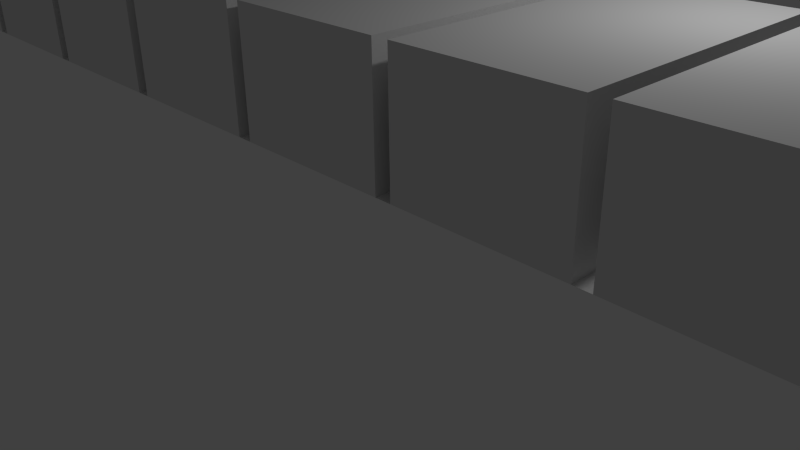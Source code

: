 # Source: conveyerBelt.blend  (saved by Blender 2.68.0; exported with 4.5.12 LTS)
import bpy
from mathutils import Matrix  # noqa: F401  (used for matrix-valued properties, if any)

bpy.ops.wm.read_factory_settings(use_empty=True)
scene = bpy.context.scene
scene.name = 'Scene'

# ---- collections
col_collection_1 = bpy.data.collections.new('Collection 1'); scene.collection.children.link(col_collection_1)

# ---- materials (node trees are filled in below, after node groups)
mat_material = bpy.data.materials.new('Material')
mat_material.alpha_threshold = 0.0
mat_material.use_transparent_shadow = False
mat_material.roughness = 0.5
mat_material.line_color = (0.0, 0.0, 0.0, 1.0)

# ---- material node trees

# ---- world
world_world = bpy.data.worlds.new('World'); scene.world = world_world
world_world.color = (0.05088, 0.05088, 0.05088)
world_world.use_sun_shadow = False
world_world.sun_shadow_jitter_overblur = 0.0
world_world.cycles.sampling_method = 'MANUAL'
world_world.cycles.sample_map_resolution = 256

# ---- cameras
cam_camera = bpy.data.cameras.new('Camera')
cam_camera.clip_end = 100.0
cam_camera.lens = 35.0
cam_camera.sensor_width = 32.0
cam_camera.sensor_height = 18.0
cam_camera.ortho_scale = 7.314
cam_camera.dof.focus_distance = 0.0
cam_camera.dof.aperture_fstop = 128.0

# ---- lights
light_lamp = bpy.data.lights.new('Lamp', 'POINT')
light_lamp.transmission_factor = 0.0
light_lamp.cutoff_distance = 30.0
light_lamp.energy = 100.0
light_lamp.shadow_buffer_clip_start = 1.001
light_lamp.shadow_soft_size = 0.1
light_lamp.shadow_maximum_resolution = 0.006
light_lamp.use_absolute_resolution = True
light_lamp.cycles.use_multiple_importance_sampling = False

# ---- meshes
me_cube = bpy.data.meshes.new('Cube')
me_cube.from_pydata([(21.8, 1.7, 2.0), (21.8, -1.7, 2.0), (19.8, 1.7, 2.0), (22.0, 1.7, 2.0), (22.0, -1.7, 2.0), (21.8, 1.7, 3.5), (21.8, -1.7, 3.5), (19.8, -1.7, 3.5), (19.8, 1.7, 3.5), (19.6, 1.7, 2.0), (19.6, -1.7, 2.0), (17.6, 1.7, 2.0), (19.8, -1.7, 2.0), (19.6, 1.7, 3.5), (19.6, -1.7, 3.5), (17.6, -1.7, 3.5), (17.6, 1.7, 3.5), (17.4, 1.7, 2.0), (17.4, -1.7, 2.0), (15.4, 1.7, 2.0), (17.6, -1.7, 2.0), (17.4, 1.7, 3.5), (17.4, -1.7, 3.5), (15.4, -1.7, 3.5), (15.4, 1.7, 3.5), (15.2, 1.7, 2.0), (15.2, -1.7, 2.0), (15.4, -1.7, 2.0), (15.2, 1.7, 3.5), (15.2, -1.7, 3.5), (13.2, -1.7, 3.5), (13.2, 1.7, 3.5), (13.0, 1.7, 2.0), (13.0, -1.7, 2.0), (11.0, 1.7, 2.0), (13.2, 1.7, 2.0), (13.2, -1.7, 2.0), (13.0, 1.7, 3.5), (13.0, -1.7, 3.5), (11.0, -1.7, 3.5), (11.0, 1.7, 3.5), (11.0, -1.7, 2.0), (10.8, 1.7, 2.0), (10.8, -1.7, 2.0), (8.8, 1.7, 2.0), (10.8, 1.7, 3.5), (10.8, -1.7, 3.5), (8.8, -1.7, 3.5), (8.8, 1.7, 3.5), (8.6, 1.7, 2.0), (8.6, -1.7, 2.0), (6.6, 1.7, 2.0), (8.8, -1.7, 2.0), (8.6, 1.7, 3.5), (8.6, -1.7, 3.5), (6.6, -1.7, 3.5), (6.6, 1.7, 3.5), (6.4, 1.7, 2.0), (6.4, -1.7, 2.0), (4.4, 1.7, 2.0), (6.6, -1.7, 2.0), (6.4, 1.7, 3.5), (6.4, -1.7, 3.5), (4.4, -1.7, 3.5), (4.4, 1.7, 3.5), (4.2, 1.7, 2.0), (4.2, -1.7, 2.0), (4.4, -1.7, 2.0), (4.2, 1.7, 3.5), (4.2, -1.7, 3.5), (2.2, -1.7, 3.5), (2.2, 1.7, 3.5), (2.0, 1.7, 2.0), (2.0, -1.7, 2.0), (2.2, 1.7, 2.0), (2.2, -1.7, 2.0), (2.0, 1.7, 3.5), (2.0, -1.7, 3.5), (3.815e-06, -1.7, 3.5), (3.815e-06, 1.7, 3.5), (3.815e-06, -1.7, 2.0), (-0.2, 1.7, 2.0), (-0.2, -1.7, 2.0), (-2.2, 1.7, 2.0), (3.815e-06, 1.7, 2.0), (-0.2, 1.7, 3.5), (-0.2, -1.7, 3.5), (-2.2, -1.7, 3.5), (-2.2, 1.7, 3.5), (-2.4, 1.7, 2.0), (-2.4, -1.7, 2.0), (-4.4, 1.7, 2.0), (-2.2, -1.7, 2.0), (-2.4, 1.7, 3.5), (-2.4, -1.7, 3.5), (-4.4, -1.7, 3.5), (-4.4, 1.7, 3.5), (-4.6, 1.7, 2.0), (-4.6, -1.7, 2.0), (-6.6, 1.7, 2.0), (-4.4, -1.7, 2.0), (-4.6, 1.7, 3.5), (-4.6, -1.7, 3.5), (-6.6, -1.7, 3.5), (-6.6, 1.7, 3.5), (-6.8, 1.7, 2.0), (-6.8, -1.7, 2.0), (-6.6, -1.7, 2.0), (-6.8, 1.7, 3.5), (-6.8, -1.7, 3.5), (-8.8, -1.7, 3.5), (-8.8, 1.7, 3.5), (-9.0, 1.7, 2.0), (-9.0, -1.7, 2.0), (-11.0, 1.7, 2.0), (-8.8, 1.7, 2.0), (-8.8, -1.7, 2.0), (-9.0, 1.7, 3.5), (-9.0, -1.7, 3.5), (-11.0, -1.7, 3.5), (-11.0, 1.7, 3.5), (-11.0, -1.7, 2.0), (-11.2, 1.7, 2.0), (-11.2, -1.7, 2.0), (-13.2, 1.7, 2.0), (-11.2, 1.7, 3.5), (-11.2, -1.7, 3.5), (-13.2, -1.7, 3.5), (-13.2, 1.7, 3.5), (-13.4, 1.7, 2.0), (-13.4, -1.7, 2.0), (-15.4, 1.7, 2.0), (-13.2, -1.7, 2.0), (-13.4, 1.7, 3.5), (-13.4, -1.7, 3.5), (-15.4, -1.7, 3.5), (-15.4, 1.7, 3.5), (-15.6, 1.7, 2.0), (-15.6, -1.7, 2.0), (-17.6, 1.7, 2.0), (-15.4, -1.7, 2.0), (-15.6, 1.7, 3.5), (-15.6, -1.7, 3.5), (-17.6, -1.7, 3.5), (-17.6, 1.7, 3.5), (-17.8, 1.7, 2.0), (-17.8, -1.7, 2.0), (-17.6, -1.7, 2.0), (-17.8, 1.7, 3.5), (-17.8, -1.7, 3.5), (-19.8, -1.7, 3.5), (-19.8, 1.7, 3.5), (-20.0, 1.7, 2.0), (-20.0, -1.7, 2.0), (-19.8, 1.7, 2.0), (-19.8, -1.7, 2.0), (-20.0, 1.7, 3.5), (-20.0, -1.7, 3.5), (-22.0, -1.7, 3.5), (-22.0, 1.7, 3.5), (-22.2, 1.7, 2.0), (-22.2, -1.7, 2.0), (-24.2, 1.7, 2.0), (-22.0, 1.7, 2.0), (-22.0, -1.7, 2.0), (-22.2, 1.7, 3.5), (-22.2, -1.7, 3.5), (-24.2, -1.7, 3.5), (-24.2, 1.7, 3.5), (-24.4, 1.7, 2.0), (-24.4, -1.7, 2.0), (-26.4, 1.7, 2.0), (-24.2, -1.7, 2.0), (-24.4, 1.7, 3.5), (-24.4, -1.7, 3.5), (-26.4, -1.7, 3.5), (-26.4, 1.7, 3.5), (-26.6, 1.7, 2.0), (-26.6, -1.7, 2.0), (-28.6, 1.7, 2.0), (-26.4, -1.7, 2.0), (-26.6, 1.7, 3.5), (-26.6, -1.7, 3.5), (-28.6, -1.7, 3.5), (-28.6, 1.7, 3.5), (-28.8, 1.7, 2.0), (-28.8, -1.7, 2.0), (-28.6, -1.7, 2.0), (-28.8, 1.7, 3.5), (-28.8, -1.7, 3.5), (-30.8, -1.7, 3.5), (-30.8, 1.7, 3.5), (-31.0, 1.7, 2.0), (-31.0, -1.7, 2.0), (-33.0, 1.7, 2.0), (-30.8, 1.7, 2.0), (-30.8, -1.7, 2.0), (-31.0, 1.7, 3.5), (-31.0, -1.7, 3.5), (-33.0, -1.7, 3.5), (-33.0, 1.7, 3.5), (-33.0, -1.7, 2.0), (-33.2, 1.7, 2.0), (-33.2, -1.7, 2.0), (-35.2, 1.7, 2.0), (-33.2, 1.7, 3.5), (-33.2, -1.7, 3.5), (-35.2, -1.7, 3.5), (-35.2, 1.7, 3.5), (-35.4, 1.7, 2.0), (-35.4, -1.7, 2.0), (-37.4, 1.7, 2.0), (-35.2, -1.7, 2.0), (-35.4, 1.7, 3.5), (-35.4, -1.7, 3.5), (-37.4, -1.7, 3.5), (-37.4, 1.7, 3.5), (-37.6, 1.7, 2.0), (-37.6, -1.7, 2.0), (-39.6, 1.7, 2.0), (-37.4, -1.7, 2.0), (-37.6, 1.7, 3.5), (-37.6, -1.7, 3.5), (-39.6, -1.7, 3.5), (-39.6, 1.7, 3.5), (-39.8, 1.7, 2.0), (-39.8, -1.7, 2.0), (-39.6, -1.7, 2.0), (-39.8, 1.7, 3.5), (-39.8, -1.7, 3.5), (-41.8, -1.7, 3.5), (-41.8, 1.7, 3.5), (-42.0, 1.7, 2.0), (-42.0, -1.7, 2.0), (-41.8, 1.7, 2.0), (-41.8, -1.7, 2.0), (-42.0, 1.7, 3.5), (-42.0, -1.7, 3.5), (-44.0, -1.7, 3.5), (-44.0, 1.7, 3.5), (-44.0, -1.7, 2.0), (-44.2, 1.7, 2.0), (-44.2, -1.7, 2.0), (-46.2, 1.7, 2.0), (-44.0, 1.7, 2.0), (-44.2, 1.7, 3.5), (-44.2, -1.7, 3.5), (-46.2, -1.7, 3.5), (-46.2, 1.7, 3.5), (-46.4, 1.7, 2.0), (-46.4, -1.7, 2.0), (-48.4, 1.7, 2.0), (-46.2, -1.7, 2.0), (-46.4, 1.7, 3.5), (-46.4, -1.7, 3.5), (-48.4, -1.7, 3.5), (-48.4, 1.7, 3.5), (-48.6, 1.7, 2.0), (-48.6, -1.7, 2.0), (-50.6, 1.7, 2.0), (-48.4, -1.7, 2.0), (-48.6, 1.7, 3.5), (-48.6, -1.7, 3.5), (-50.6, -1.7, 3.5), (-50.6, 1.7, 3.5), (-50.8, 1.7, 2.0), (-50.8, -1.7, 2.0), (-50.6, -1.7, 2.0), (-50.8, 1.7, 3.5), (-50.8, -1.7, 3.5), (-52.8, -1.7, 3.5), (-52.8, 1.7, 3.5), (-53.0, 1.7, 2.0), (-53.0, -1.7, 2.0), (-55.0, 1.7, 2.0), (-52.8, 1.7, 2.0), (-52.8, -1.7, 2.0), (-53.0, 1.7, 3.5), (-53.0, -1.7, 3.5), (-55.0, -1.7, 3.5), (-55.0, 1.7, 3.5), (-55.0, -1.7, 2.0), (-55.2, 1.7, 2.0), (-55.2, -1.7, 2.0), (-57.2, 1.7, 2.0), (-55.2, 1.7, 3.5), (-55.2, -1.7, 3.5), (-57.2, -1.7, 3.5), (-57.2, 1.7, 3.5), (-57.4, 1.7, 2.0), (-57.4, -1.7, 2.0), (-59.4, 1.7, 2.0), (-57.2, -1.7, 2.0), (-57.4, 1.7, 3.5), (-57.4, -1.7, 3.5), (-59.4, -1.7, 3.5), (-59.4, 1.7, 3.5), (-59.6, 1.7, 2.0), (-59.6, -1.7, 2.0), (-61.6, 1.7, 2.0), (-59.4, -1.7, 2.0), (-59.6, 1.7, 3.5), (-59.6, -1.7, 3.5), (-61.6, -1.7, 3.5), (-61.6, 1.7, 3.5), (-61.8, 1.7, 2.0), (-61.8, -1.7, 2.0), (-61.6, -1.7, 2.0), (-61.8, 1.7, 3.5), (-61.8, -1.7, 3.5), (-63.8, -1.7, 3.5), (-63.8, 1.7, 3.5), (-64.0, 1.7, 2.0), (-64.0, -1.7, 2.0), (-66.0, 1.7, 2.0), (-63.8, 1.7, 2.0), (-63.8, -1.7, 2.0), (-64.0, 1.7, 3.5), (-64.0, -1.7, 3.5), (-66.0, -1.7, 3.5), (-66.0, 1.7, 3.5), (-66.0, -1.7, 2.0)], [], [(1, 0, 5, 6), (0, 1, 4, 3), (5, 8, 7, 6), (0, 2, 8, 5), (10, 9, 13, 14), (13, 16, 15, 14), (9, 11, 16, 13), (18, 17, 21, 22), (21, 24, 23, 22), (17, 19, 24, 21), (26, 25, 28, 29), (28, 31, 30, 29), (12, 1, 6, 7), (2, 12, 7, 8), (9, 10, 12, 2), (20, 10, 14, 15), (11, 20, 15, 16), (17, 18, 20, 11), (27, 18, 22, 23), (19, 27, 23, 24), (25, 26, 27, 19), (33, 32, 37, 38), (32, 33, 36, 35), (37, 40, 39, 38), (32, 34, 40, 37), (41, 33, 38, 39), (34, 41, 39, 40), (25, 35, 31, 28), (36, 26, 29, 30), (35, 36, 30, 31), (43, 42, 45, 46), (45, 48, 47, 46), (42, 44, 48, 45), (50, 49, 53, 54), (53, 56, 55, 54), (49, 51, 56, 53), (58, 57, 61, 62), (61, 64, 63, 62), (57, 59, 64, 61), (66, 65, 68, 69), (68, 71, 70, 69), (52, 43, 46, 47), (44, 52, 47, 48), (49, 50, 52, 44), (60, 50, 54, 55), (51, 60, 55, 56), (57, 58, 60, 51), (67, 58, 62, 63), (59, 67, 63, 64), (65, 66, 67, 59), (73, 72, 76, 77), (72, 73, 75, 74), (76, 79, 78, 77), (80, 73, 77, 78), (65, 74, 71, 68), (75, 66, 69, 70), (74, 75, 70, 71), (42, 43, 41, 34), (82, 81, 85, 86), (85, 88, 87, 86), (81, 83, 88, 85), (90, 89, 93, 94), (93, 96, 95, 94), (89, 91, 96, 93), (98, 97, 101, 102), (101, 104, 103, 102), (97, 99, 104, 101), (106, 105, 108, 109), (108, 111, 110, 109), (92, 82, 86, 87), (83, 92, 87, 88), (89, 90, 92, 83), (100, 90, 94, 95), (91, 100, 95, 96), (97, 98, 100, 91), (107, 98, 102, 103), (99, 107, 103, 104), (105, 106, 107, 99), (113, 112, 117, 118), (112, 113, 116, 115), (117, 120, 119, 118), (112, 114, 120, 117), (121, 113, 118, 119), (114, 121, 119, 120), (105, 115, 111, 108), (116, 106, 109, 110), (115, 116, 110, 111), (123, 122, 125, 126), (125, 128, 127, 126), (122, 124, 128, 125), (130, 129, 133, 134), (133, 136, 135, 134), (129, 131, 136, 133), (138, 137, 141, 142), (141, 144, 143, 142), (137, 139, 144, 141), (146, 145, 148, 149), (148, 151, 150, 149), (132, 123, 126, 127), (124, 132, 127, 128), (129, 130, 132, 124), (140, 130, 134, 135), (131, 140, 135, 136), (137, 138, 140, 131), (147, 138, 142, 143), (139, 147, 143, 144), (145, 146, 147, 139), (153, 152, 156, 157), (152, 153, 155, 154), (156, 159, 158, 157), (145, 154, 151, 148), (155, 146, 149, 150), (154, 155, 150, 151), (122, 123, 121, 114), (72, 84, 79, 76), (84, 80, 78, 79), (81, 82, 80, 84), (161, 160, 165, 166), (160, 161, 164, 163), (165, 168, 167, 166), (160, 162, 168, 165), (170, 169, 173, 174), (173, 176, 175, 174), (169, 171, 176, 173), (178, 177, 181, 182), (181, 184, 183, 182), (177, 179, 184, 181), (186, 185, 188, 189), (188, 191, 190, 189), (172, 161, 166, 167), (162, 172, 167, 168), (169, 170, 172, 162), (180, 170, 174, 175), (171, 180, 175, 176), (177, 178, 180, 171), (187, 178, 182, 183), (179, 187, 183, 184), (185, 186, 187, 179), (193, 192, 197, 198), (192, 193, 196, 195), (197, 200, 199, 198), (192, 194, 200, 197), (201, 193, 198, 199), (194, 201, 199, 200), (185, 195, 191, 188), (196, 186, 189, 190), (195, 196, 190, 191), (203, 202, 205, 206), (205, 208, 207, 206), (202, 204, 208, 205), (210, 209, 213, 214), (213, 216, 215, 214), (209, 211, 216, 213), (218, 217, 221, 222), (221, 224, 223, 222), (217, 219, 224, 221), (226, 225, 228, 229), (228, 231, 230, 229), (212, 203, 206, 207), (204, 212, 207, 208), (209, 210, 212, 204), (220, 210, 214, 215), (211, 220, 215, 216), (217, 218, 220, 211), (227, 218, 222, 223), (219, 227, 223, 224), (225, 226, 227, 219), (233, 232, 236, 237), (232, 233, 235, 234), (236, 239, 238, 237), (240, 233, 237, 238), (225, 234, 231, 228), (235, 226, 229, 230), (234, 235, 230, 231), (202, 203, 201, 194), (242, 241, 245, 246), (245, 248, 247, 246), (241, 243, 248, 245), (250, 249, 253, 254), (253, 256, 255, 254), (249, 251, 256, 253), (258, 257, 261, 262), (261, 264, 263, 262), (257, 259, 264, 261), (266, 265, 268, 269), (268, 271, 270, 269), (252, 242, 246, 247), (243, 252, 247, 248), (249, 250, 252, 243), (260, 250, 254, 255), (251, 260, 255, 256), (257, 258, 260, 251), (267, 258, 262, 263), (259, 267, 263, 264), (265, 266, 267, 259), (273, 272, 277, 278), (272, 273, 276, 275), (277, 280, 279, 278), (272, 274, 280, 277), (281, 273, 278, 279), (274, 281, 279, 280), (265, 275, 271, 268), (276, 266, 269, 270), (275, 276, 270, 271), (283, 282, 285, 286), (285, 288, 287, 286), (282, 284, 288, 285), (290, 289, 293, 294), (293, 296, 295, 294), (289, 291, 296, 293), (298, 297, 301, 302), (301, 304, 303, 302), (297, 299, 304, 301), (306, 305, 308, 309), (308, 311, 310, 309), (292, 283, 286, 287), (284, 292, 287, 288), (289, 290, 292, 284), (300, 290, 294, 295), (291, 300, 295, 296), (297, 298, 300, 291), (307, 298, 302, 303), (299, 307, 303, 304), (305, 306, 307, 299), (313, 312, 317, 318), (312, 313, 316, 315), (317, 320, 319, 318), (312, 314, 320, 317), (321, 313, 318, 319), (314, 321, 319, 320), (305, 315, 311, 308), (316, 306, 309, 310), (315, 316, 310, 311), (282, 283, 281, 274), (232, 244, 239, 236), (244, 240, 238, 239), (241, 242, 240, 244), (152, 163, 159, 156), (164, 153, 157, 158), (163, 164, 158, 159)])
me_cube.materials.append(mat_material)
me_cube.use_remesh_preserve_volume = False
me_cube.use_remesh_preserve_attributes = False
me_cube.use_mirror_vertex_groups = False
me_cube.update()

# ---- objects
ob_cube = bpy.data.objects.new('Cube', me_cube)
ob_lamp = bpy.data.objects.new('Lamp', light_lamp)
ob_camera = bpy.data.objects.new('Camera', cam_camera)

# ---- transforms, parenting, visibility, modifiers, constraints
ob_cube.location = (22.0, 0.0, 0.0)
ob_cube.lock_rotations_4d = False
ob_cube.empty_display_type = 'ARROWS'
ob_cube.lineart.crease_threshold = 0.0
ob_lamp.location = (4.076, 1.005, 5.904)
ob_lamp.rotation_euler = (0.6503, 0.05522, 1.866)
ob_lamp.lock_rotations_4d = False
ob_lamp.empty_display_type = 'ARROWS'
ob_lamp.color = (0.0, 0.0, 0.0, 0.0)
ob_lamp.lineart.crease_threshold = 0.0
ob_camera.location = (7.481, -6.508, 5.344)
ob_camera.rotation_euler = (1.109, 0.01082, 0.8149)
ob_camera.lock_rotations_4d = False
ob_camera.empty_display_type = 'ARROWS'
ob_camera.color = (0.0, 0.0, 0.0, 0.0)
ob_camera.display_type = 'WIRE'
ob_camera.lineart.crease_threshold = 0.0

# ---- collection membership
col_collection_1.objects.link(ob_cube)
col_collection_1.objects.link(ob_lamp)
col_collection_1.objects.link(ob_camera)

# ---- scene / render settings (as saved in the file)
scene.camera = ob_camera
scene.frame_start = 1; scene.frame_end = 250; scene.frame_set(1)
scene.render.engine = 'BLENDER_EEVEE_NEXT'
scene.render.image_settings.color_mode = 'RGB'
scene.render.image_settings.compression = 90
scene.render.resolution_percentage = 50
scene.render.dither_intensity = 0.0
scene.cycles.use_denoising = False
scene.cycles.samples = 10
scene.cycles.sampling_pattern = 'TABULATED_SOBOL'
scene.cycles.light_sampling_threshold = 0.0
scene.cycles.use_adaptive_sampling = False
scene.cycles.use_light_tree = False
scene.cycles.blur_glossy = 0.0
scene.cycles.volume_bounces = 1
scene.cycles.pixel_filter_type = 'GAUSSIAN'
scene.cycles.sample_clamp_indirect = 0.0
scene.view_settings.view_transform = 'Standard'
bpy.context.view_layer.update()
